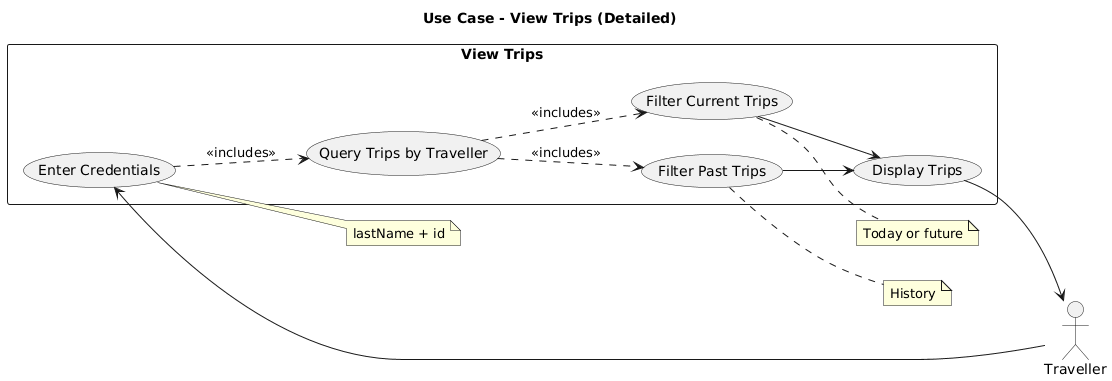

The diagram above was rendered by PlantUML. Its source (embedded in the PNG):
@startuml
title Use Case - View Trips (Detailed)

left to right direction

actor Traveller

rectangle "View Trips" {
  usecase (Enter Credentials) as UC1
  usecase (Query Trips by Traveller) as UC2
  usecase (Filter Current Trips) as UC3
  usecase (Filter Past Trips) as UC4
  usecase (Display Trips) as UC5
}

Traveller --> UC1
UC1 ..> UC2 : <<includes>>
UC2 ..> UC3 : <<includes>>
UC2 ..> UC4 : <<includes>>
UC3 --> UC5
UC4 --> UC5
UC5 --> Traveller

note right of UC1
  lastName + id
end note

note right of UC3
  Today or future
end note

note right of UC4
  History
end note
@enduml